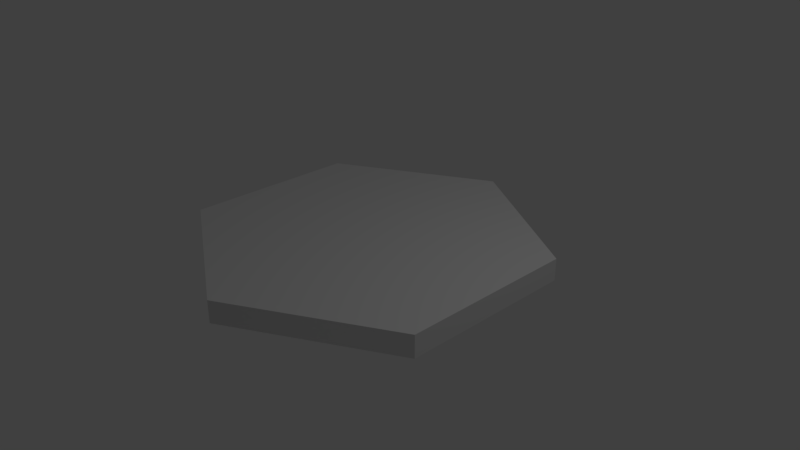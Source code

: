 # Source: base.blend  (saved by Blender 2.78.0; exported with 4.5.12 LTS)
import bpy
from mathutils import Matrix  # noqa: F401  (used for matrix-valued properties, if any)

bpy.ops.wm.read_factory_settings(use_empty=True)
scene = bpy.context.scene
scene.name = 'Scene'

# ---- collections
col_collection_1 = bpy.data.collections.new('Collection 1'); scene.collection.children.link(col_collection_1)

# ---- world
world_world = bpy.data.worlds.new('World'); scene.world = world_world
world_world.color = (0.05088, 0.05088, 0.05088)
world_world.use_sun_shadow = False
world_world.sun_shadow_jitter_overblur = 0.0
world_world.cycles.sampling_method = 'MANUAL'

# ---- cameras
cam_camera = bpy.data.cameras.new('Camera')
cam_camera.clip_end = 100.0
cam_camera.lens = 35.0
cam_camera.sensor_width = 32.0
cam_camera.sensor_height = 18.0
cam_camera.ortho_scale = 7.314
cam_camera.dof.focus_distance = 0.0
cam_camera.dof.aperture_fstop = 128.0

# ---- lights
light_lamp = bpy.data.lights.new('Lamp', 'POINT')
light_lamp.transmission_factor = 0.0
light_lamp.cutoff_distance = 30.0
light_lamp.energy = 100.0
light_lamp.shadow_buffer_clip_start = 1.001
light_lamp.shadow_soft_size = 0.1
light_lamp.shadow_maximum_resolution = 0.006
light_lamp.use_absolute_resolution = True

# ---- meshes
me_mesh1_plate_grass_dirt_model = bpy.data.meshes.new('Mesh1 Plate_Grass_Dirt Model')
me_mesh1_plate_grass_dirt_model.from_pydata([(-0.3961, -0.15, 0.6874), (0.3965, -0.15, 0.687), (0.3965, 0.15, 0.687), (-0.3961, 0.15, 0.6874), (0.3959, -0.15, -0.6856), (-0.3965, -0.15, -0.688), (0.3959, 0.15, -0.6856), (-0.3965, 0.15, -0.688), (-0.7934, -0.15, -0.0003875), (-0.7934, 0.15, -0.0003875), (0.7937, 0.15, -0.0003613), (0.7937, -0.15, -0.0003613)], [], [(0, 1, 2, 3), (11, 4, 6, 10), (4, 5, 7, 6), (8, 0, 3, 9), (11, 1, 0, 8, 5, 4), (5, 8, 9, 7), (1, 11, 10, 2), (10, 6, 7, 9, 3, 2)])
me_mesh1_plate_grass_dirt_model.polygons.foreach_set('use_smooth', [True] * 8)
_k = set([(0, 1), (0, 3), (0, 8), (1, 2), (1, 11), (2, 3), (2, 10), (3, 9), (4, 5), (4, 6), (4, 11), (5, 7), (5, 8), (6, 7), (6, 10), (7, 9)])
me_mesh1_plate_grass_dirt_model.attributes.new('sharp_edge', 'BOOLEAN', 'EDGE').data.foreach_set('value', [ (min(e.vertices), max(e.vertices)) in _k for e in me_mesh1_plate_grass_dirt_model.edges])
_uv = me_mesh1_plate_grass_dirt_model.uv_layers.new(name='UVMap')
_uv.uv.foreach_set('vector', [0.0, 0.0, 1.364, 0.0, 1.364, 0.1364, 0.0, 0.1364, 0.6818, 0.0, 1.364, 0.0, 1.364, 0.1364, 0.6818, 0.1364, -1.364, 0.0, 0.0, 0.0, 0.0, 0.1364, -1.364, 0.1364, -0.6818, 0.0, 0.0, 0.0, 0.0, 0.1364, -0.6818, 0.1364, -1.364, 0.6818, -1.364, 0.0, 0.0, 0.0, 0.0, 0.6818, 0.0, 1.364, -1.364, 1.364, -1.364, 0.0, -0.6818, 0.0, -0.6818, 0.1364, -1.364, 0.1364, 0.0, 0.0, 0.6818, 0.0, 0.6818, 0.1364, 0.0, 0.1364, 1.364, 0.6818, 1.364, 1.364, 0.0, 1.364, 0.0, 0.6818, 0.0, 0.0, 1.364, 0.0])
me_mesh1_plate_grass_dirt_model.use_remesh_preserve_volume = False
me_mesh1_plate_grass_dirt_model.use_remesh_preserve_attributes = False
me_mesh1_plate_grass_dirt_model.use_mirror_vertex_groups = False
me_mesh1_plate_grass_dirt_model.update()
me_mesh1_plate_grass_dirt_model.normals_split_custom_set([tuple(v) for v in zip(*[iter([0.0004528, 0.0, 1.0, 0.0004528, 0.0, 1.0, 0.0004528, 0.0, 1.0, 0.0004528, 0.0, 1.0, 1.0, 0.0, -0.001011, 0.8648, 0.0, -0.5021, 0.8648, 0.0, -0.5021, 1.0, 0.0, -0.001011, 0.003124, 0.0, -1.0, 0.003124, 0.0, -1.0, 0.003124, 0.0, -1.0, 0.003124, 0.0, -1.0, -1.0, 0.0, 0.0001995, -0.8659, 0.0, 0.5002, -0.8659, 0.0, 0.5002, -1.0, 0.0, 0.0001993, 8.896e-11, -1.0, -1.914e-07, 8.896e-11, -1.0, -1.914e-07, 8.896e-11, -1.0, -1.914e-07, 8.896e-11, -1.0, -1.914e-07, 8.896e-11, -1.0, -1.914e-07, 8.896e-11, -1.0, -1.914e-07, -0.8661, 0.0, -0.4999, -1.0, 0.0, 0.0001995, -1.0, 0.0, 0.0001993, -0.8661, 0.0, -0.4999, 0.8658, 0.0, 0.5004, 1.0, 0.0, -0.001011, 1.0, 0.0, -0.001011, 0.8658, 0.0, 0.5004, -6.345e-09, 1.0, 1.869e-07, -6.345e-09, 1.0, 1.869e-07, -6.345e-09, 1.0, 1.869e-07, -6.345e-09, 1.0, 1.869e-07, -6.345e-09, 1.0, 1.869e-07, -6.345e-09, 1.0, 1.869e-07])] * 3)])

# ---- objects
ob_mesh1_plate_grass_dirt_model = bpy.data.objects.new('Mesh1 Plate_Grass_Dirt Model', me_mesh1_plate_grass_dirt_model)
ob_lamp = bpy.data.objects.new('Lamp', light_lamp)
ob_camera = bpy.data.objects.new('Camera', cam_camera)

# ---- transforms, parenting, visibility, modifiers, constraints
ob_mesh1_plate_grass_dirt_model.location = (0.0, -0.0003, 0.15)
ob_mesh1_plate_grass_dirt_model.rotation_euler = (1.571, 3.142, -1.571)
ob_mesh1_plate_grass_dirt_model.scale = (3.0, 1.0, 3.0)
ob_mesh1_plate_grass_dirt_model.lineart.crease_threshold = 0.0
ob_lamp.location = (4.076, 1.005, 5.904)
ob_lamp.rotation_euler = (0.6503, 0.05522, 1.866)
ob_lamp.lock_rotations_4d = False
ob_lamp.empty_display_type = 'ARROWS'
ob_lamp.color = (0.0, 0.0, 0.0, 0.0)
ob_lamp.lineart.crease_threshold = 0.0
ob_camera.location = (7.481, -6.508, 5.344)
ob_camera.rotation_euler = (1.109, 0.0, 0.8149)
ob_camera.lock_rotations_4d = False
ob_camera.empty_display_type = 'ARROWS'
ob_camera.color = (0.0, 0.0, 0.0, 0.0)
ob_camera.display_type = 'WIRE'
ob_camera.lineart.crease_threshold = 0.0

# ---- collection membership
col_collection_1.objects.link(ob_mesh1_plate_grass_dirt_model)
col_collection_1.objects.link(ob_lamp)
col_collection_1.objects.link(ob_camera)

# ---- scene / render settings (as saved in the file)
scene.camera = ob_camera
scene.frame_start = 1; scene.frame_end = 250; scene.frame_set(0)
scene.render.engine = 'BLENDER_EEVEE_NEXT'
scene.render.image_settings.color_depth = '16'
scene.render.resolution_percentage = 50
scene.render.dither_intensity = 0.0
scene.cycles.use_denoising = False
scene.cycles.samples = 128
scene.cycles.sampling_pattern = 'TABULATED_SOBOL'
scene.cycles.light_sampling_threshold = 0.0
scene.cycles.use_adaptive_sampling = False
scene.cycles.use_light_tree = False
scene.cycles.blur_glossy = 0.0
scene.cycles.sample_clamp_indirect = 0.0
scene.view_settings.view_transform = 'Standard'
bpy.context.view_layer.update()
